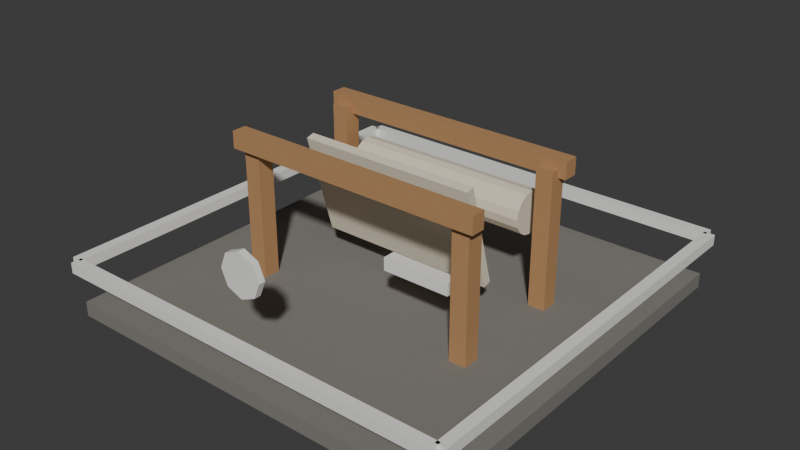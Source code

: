 # Source: t8_loom.blend  (saved by Blender 5.1.30; exported with 4.5.12 LTS)
import bpy
from mathutils import Matrix  # noqa: F401  (used for matrix-valued properties, if any)

bpy.ops.wm.read_factory_settings(use_empty=True)
scene = bpy.context.scene
scene.name = 'Scene'

# ---- materials (node trees are filled in below, after node groups)
mat_darkstone = bpy.data.materials.new('DarkStone')
mat_darkstone.diffuse_color = (0.21, 0.2, 0.18, 1.0)
mat_wood = bpy.data.materials.new('Wood')
mat_wood.diffuse_color = (0.46, 0.25, 0.11, 1.0)
mat_cloth = bpy.data.materials.new('Cloth')
mat_cloth.diffuse_color = (0.78, 0.7, 0.55, 1.0)
mat_t8tieraccent = bpy.data.materials.new('T8TierAccent')
mat_t8tieraccent.diffuse_color = (0.94, 0.94, 0.9, 1.0)

# ---- material node trees
mat_darkstone.use_nodes = True; mat_darkstone.node_tree.nodes.clear()
_N = mat_darkstone.node_tree.nodes; _L = mat_darkstone.node_tree.links
n0 = _N.new('ShaderNodeBsdfPrincipled'); n0.name = 'Principled BSDF'; n0.location = (-200, 100)
n0.inputs[0].default_value = (0.21, 0.2, 0.18, 1.0)
n0.inputs[2].default_value = 0.9
n1 = _N.new('ShaderNodeOutputMaterial'); n1.name = 'Material Output'; n1.location = (200, 100)
_L.new(n0.outputs[0], n1.inputs[0])
n1.is_active_output = True
mat_wood.use_nodes = True; mat_wood.node_tree.nodes.clear()
_N = mat_wood.node_tree.nodes; _L = mat_wood.node_tree.links
n0 = _N.new('ShaderNodeBsdfPrincipled'); n0.name = 'Principled BSDF'; n0.location = (-200, 100)
n0.inputs[0].default_value = (0.46, 0.25, 0.11, 1.0)
n0.inputs[2].default_value = 0.75
n1 = _N.new('ShaderNodeOutputMaterial'); n1.name = 'Material Output'; n1.location = (200, 100)
_L.new(n0.outputs[0], n1.inputs[0])
n1.is_active_output = True
mat_cloth.use_nodes = True; mat_cloth.node_tree.nodes.clear()
_N = mat_cloth.node_tree.nodes; _L = mat_cloth.node_tree.links
n0 = _N.new('ShaderNodeBsdfPrincipled'); n0.name = 'Principled BSDF'; n0.location = (-200, 100)
n0.inputs[0].default_value = (0.78, 0.7, 0.55, 1.0)
n0.inputs[2].default_value = 0.86
n1 = _N.new('ShaderNodeOutputMaterial'); n1.name = 'Material Output'; n1.location = (200, 100)
_L.new(n0.outputs[0], n1.inputs[0])
n1.is_active_output = True
mat_t8tieraccent.use_nodes = True; mat_t8tieraccent.node_tree.nodes.clear()
_N = mat_t8tieraccent.node_tree.nodes; _L = mat_t8tieraccent.node_tree.links
n0 = _N.new('ShaderNodeBsdfPrincipled'); n0.name = 'Principled BSDF'; n0.location = (-200, 100)
n0.inputs[0].default_value = (0.94, 0.94, 0.9, 1.0)
n0.inputs[1].default_value = 0.1
n0.inputs[2].default_value = 0.52
n1 = _N.new('ShaderNodeOutputMaterial'); n1.name = 'Material Output'; n1.location = (200, 100)
_L.new(n0.outputs[0], n1.inputs[0])
n1.is_active_output = True

# ---- world
world_world = bpy.data.worlds.new('World'); scene.world = world_world
world_world.use_nodes = True; world_world.node_tree.nodes.clear()
_N = world_world.node_tree.nodes; _L = world_world.node_tree.links
n0 = _N.new('ShaderNodeOutputWorld'); n0.name = 'World Output'; n0.location = (200, 100)
n1 = _N.new('ShaderNodeBackground'); n1.name = 'Background'; n1.location = (-200, 100)
n1.inputs[0].default_value = (0.05088, 0.05088, 0.05088, 1.0)
_L.new(n1.outputs[0], n0.inputs[0])
n0.is_active_output = True
world_world.color = (0.05088, 0.05088, 0.05088)
world_world.sun_shadow_jitter_overblur = 0.0

# ---- meshes
me_footprintbase_mesh = bpy.data.meshes.new('FootprintBase_Mesh')
me_footprintbase_mesh.from_pydata([(-1.9, -1.9, -0.07), (-1.9, -1.9, 0.07), (-1.9, 1.9, -0.07), (-1.9, 1.9, 0.07), (1.9, -1.9, -0.07), (1.9, -1.9, 0.07), (1.9, 1.9, -0.07), (1.9, 1.9, 0.07)], [], [(0, 1, 3, 2), (2, 3, 7, 6), (6, 7, 5, 4), (4, 5, 1, 0), (2, 6, 4, 0), (7, 3, 1, 5)])
_uv = me_footprintbase_mesh.uv_layers.new(name='UVMap')
_uv.uv.foreach_set('vector', [0.375, 0.0, 0.625, 0.0, 0.625, 0.25, 0.375, 0.25, 0.375, 0.25, 0.625, 0.25, 0.625, 0.5, 0.375, 0.5, 0.375, 0.5, 0.625, 0.5, 0.625, 0.75, 0.375, 0.75, 0.375, 0.75, 0.625, 0.75, 0.625, 1.0, 0.375, 1.0, 0.125, 0.5, 0.375, 0.5, 0.375, 0.75, 0.125, 0.75, 0.625, 0.5, 0.875, 0.5, 0.875, 0.75, 0.625, 0.75])
me_footprintbase_mesh.materials.append(mat_darkstone)
me_footprintbase_mesh.update()
me_framepost_mesh = bpy.data.meshes.new('FramePost_Mesh')
me_framepost_mesh.from_pydata([(-0.08, -0.08, -0.675), (-0.08, -0.08, 0.675), (-0.08, 0.08, -0.675), (-0.08, 0.08, 0.675), (0.08, -0.08, -0.675), (0.08, -0.08, 0.675), (0.08, 0.08, -0.675), (0.08, 0.08, 0.675)], [], [(0, 1, 3, 2), (2, 3, 7, 6), (6, 7, 5, 4), (4, 5, 1, 0), (2, 6, 4, 0), (7, 3, 1, 5)])
_uv = me_framepost_mesh.uv_layers.new(name='UVMap')
_uv.uv.foreach_set('vector', [0.375, 0.0, 0.625, 0.0, 0.625, 0.25, 0.375, 0.25, 0.375, 0.25, 0.625, 0.25, 0.625, 0.5, 0.375, 0.5, 0.375, 0.5, 0.625, 0.5, 0.625, 0.75, 0.375, 0.75, 0.375, 0.75, 0.625, 0.75, 0.625, 1.0, 0.375, 1.0, 0.125, 0.5, 0.375, 0.5, 0.375, 0.75, 0.125, 0.75, 0.625, 0.5, 0.875, 0.5, 0.875, 0.75, 0.625, 0.75])
me_framepost_mesh.materials.append(mat_wood)
me_framepost_mesh.update()
me_framepost_mesh_001 = bpy.data.meshes.new('FramePost_Mesh.001')
me_framepost_mesh_001.from_pydata([(-0.08, -0.08, -0.675), (-0.08, -0.08, 0.675), (-0.08, 0.08, -0.675), (-0.08, 0.08, 0.675), (0.08, -0.08, -0.675), (0.08, -0.08, 0.675), (0.08, 0.08, -0.675), (0.08, 0.08, 0.675)], [], [(0, 1, 3, 2), (2, 3, 7, 6), (6, 7, 5, 4), (4, 5, 1, 0), (2, 6, 4, 0), (7, 3, 1, 5)])
_uv = me_framepost_mesh_001.uv_layers.new(name='UVMap')
_uv.uv.foreach_set('vector', [0.375, 0.0, 0.625, 0.0, 0.625, 0.25, 0.375, 0.25, 0.375, 0.25, 0.625, 0.25, 0.625, 0.5, 0.375, 0.5, 0.375, 0.5, 0.625, 0.5, 0.625, 0.75, 0.375, 0.75, 0.375, 0.75, 0.625, 0.75, 0.625, 1.0, 0.375, 1.0, 0.125, 0.5, 0.375, 0.5, 0.375, 0.75, 0.125, 0.75, 0.625, 0.5, 0.875, 0.5, 0.875, 0.75, 0.625, 0.75])
me_framepost_mesh_001.materials.append(mat_wood)
me_framepost_mesh_001.update()
me_framepost_mesh_002 = bpy.data.meshes.new('FramePost_Mesh.002')
me_framepost_mesh_002.from_pydata([(-0.08, -0.08, -0.675), (-0.08, -0.08, 0.675), (-0.08, 0.08, -0.675), (-0.08, 0.08, 0.675), (0.08, -0.08, -0.675), (0.08, -0.08, 0.675), (0.08, 0.08, -0.675), (0.08, 0.08, 0.675)], [], [(0, 1, 3, 2), (2, 3, 7, 6), (6, 7, 5, 4), (4, 5, 1, 0), (2, 6, 4, 0), (7, 3, 1, 5)])
_uv = me_framepost_mesh_002.uv_layers.new(name='UVMap')
_uv.uv.foreach_set('vector', [0.375, 0.0, 0.625, 0.0, 0.625, 0.25, 0.375, 0.25, 0.375, 0.25, 0.625, 0.25, 0.625, 0.5, 0.375, 0.5, 0.375, 0.5, 0.625, 0.5, 0.625, 0.75, 0.375, 0.75, 0.375, 0.75, 0.625, 0.75, 0.625, 1.0, 0.375, 1.0, 0.125, 0.5, 0.375, 0.5, 0.375, 0.75, 0.125, 0.75, 0.625, 0.5, 0.875, 0.5, 0.875, 0.75, 0.625, 0.75])
me_framepost_mesh_002.materials.append(mat_wood)
me_framepost_mesh_002.update()
me_framepost_mesh_003 = bpy.data.meshes.new('FramePost_Mesh.003')
me_framepost_mesh_003.from_pydata([(-0.08, -0.08, -0.675), (-0.08, -0.08, 0.675), (-0.08, 0.08, -0.675), (-0.08, 0.08, 0.675), (0.08, -0.08, -0.675), (0.08, -0.08, 0.675), (0.08, 0.08, -0.675), (0.08, 0.08, 0.675)], [], [(0, 1, 3, 2), (2, 3, 7, 6), (6, 7, 5, 4), (4, 5, 1, 0), (2, 6, 4, 0), (7, 3, 1, 5)])
_uv = me_framepost_mesh_003.uv_layers.new(name='UVMap')
_uv.uv.foreach_set('vector', [0.375, 0.0, 0.625, 0.0, 0.625, 0.25, 0.375, 0.25, 0.375, 0.25, 0.625, 0.25, 0.625, 0.5, 0.375, 0.5, 0.375, 0.5, 0.625, 0.5, 0.625, 0.75, 0.375, 0.75, 0.375, 0.75, 0.625, 0.75, 0.625, 1.0, 0.375, 1.0, 0.125, 0.5, 0.375, 0.5, 0.375, 0.75, 0.125, 0.75, 0.625, 0.5, 0.875, 0.5, 0.875, 0.75, 0.625, 0.75])
me_framepost_mesh_003.materials.append(mat_wood)
me_framepost_mesh_003.update()
me_frontbeam_mesh = bpy.data.meshes.new('FrontBeam_Mesh')
me_frontbeam_mesh.from_pydata([(-1.25, -0.07, -0.08), (-1.25, -0.07, 0.08), (-1.25, 0.07, -0.08), (-1.25, 0.07, 0.08), (1.25, -0.07, -0.08), (1.25, -0.07, 0.08), (1.25, 0.07, -0.08), (1.25, 0.07, 0.08)], [], [(0, 1, 3, 2), (2, 3, 7, 6), (6, 7, 5, 4), (4, 5, 1, 0), (2, 6, 4, 0), (7, 3, 1, 5)])
_uv = me_frontbeam_mesh.uv_layers.new(name='UVMap')
_uv.uv.foreach_set('vector', [0.375, 0.0, 0.625, 0.0, 0.625, 0.25, 0.375, 0.25, 0.375, 0.25, 0.625, 0.25, 0.625, 0.5, 0.375, 0.5, 0.375, 0.5, 0.625, 0.5, 0.625, 0.75, 0.375, 0.75, 0.375, 0.75, 0.625, 0.75, 0.625, 1.0, 0.375, 1.0, 0.125, 0.5, 0.375, 0.5, 0.375, 0.75, 0.125, 0.75, 0.625, 0.5, 0.875, 0.5, 0.875, 0.75, 0.625, 0.75])
me_frontbeam_mesh.materials.append(mat_wood)
me_frontbeam_mesh.update()
me_backbeam_mesh = bpy.data.meshes.new('BackBeam_Mesh')
me_backbeam_mesh.from_pydata([(-1.25, -0.07, -0.08), (-1.25, -0.07, 0.08), (-1.25, 0.07, -0.08), (-1.25, 0.07, 0.08), (1.25, -0.07, -0.08), (1.25, -0.07, 0.08), (1.25, 0.07, -0.08), (1.25, 0.07, 0.08)], [], [(0, 1, 3, 2), (2, 3, 7, 6), (6, 7, 5, 4), (4, 5, 1, 0), (2, 6, 4, 0), (7, 3, 1, 5)])
_uv = me_backbeam_mesh.uv_layers.new(name='UVMap')
_uv.uv.foreach_set('vector', [0.375, 0.0, 0.625, 0.0, 0.625, 0.25, 0.375, 0.25, 0.375, 0.25, 0.625, 0.25, 0.625, 0.5, 0.375, 0.5, 0.375, 0.5, 0.625, 0.5, 0.625, 0.75, 0.375, 0.75, 0.375, 0.75, 0.625, 0.75, 0.625, 1.0, 0.375, 1.0, 0.125, 0.5, 0.375, 0.5, 0.375, 0.75, 0.125, 0.75, 0.625, 0.5, 0.875, 0.5, 0.875, 0.75, 0.625, 0.75])
me_backbeam_mesh.materials.append(mat_wood)
me_backbeam_mesh.update()
me_clothsheet_mesh = bpy.data.meshes.new('ClothSheet_Mesh')
me_clothsheet_mesh.from_pydata([(-0.85, -0.04, -0.5), (-0.85, -0.04, 0.5), (-0.85, 0.04, -0.5), (-0.85, 0.04, 0.5), (0.85, -0.04, -0.5), (0.85, -0.04, 0.5), (0.85, 0.04, -0.5), (0.85, 0.04, 0.5)], [], [(0, 1, 3, 2), (2, 3, 7, 6), (6, 7, 5, 4), (4, 5, 1, 0), (2, 6, 4, 0), (7, 3, 1, 5)])
_uv = me_clothsheet_mesh.uv_layers.new(name='UVMap')
_uv.uv.foreach_set('vector', [0.375, 0.0, 0.625, 0.0, 0.625, 0.25, 0.375, 0.25, 0.375, 0.25, 0.625, 0.25, 0.625, 0.5, 0.375, 0.5, 0.375, 0.5, 0.625, 0.5, 0.625, 0.75, 0.375, 0.75, 0.375, 0.75, 0.625, 0.75, 0.625, 1.0, 0.375, 1.0, 0.125, 0.5, 0.375, 0.5, 0.375, 0.75, 0.125, 0.75, 0.625, 0.5, 0.875, 0.5, 0.875, 0.75, 0.625, 0.75])
me_clothsheet_mesh.materials.append(mat_cloth)
me_clothsheet_mesh.update()
me_clothroll_mesh = bpy.data.meshes.new('ClothRoll_Mesh')
me_clothroll_mesh.from_pydata([(0.0, 0.2, -0.9), (0.0, 0.2, 0.9), (0.07654, 0.1848, -0.9), (0.07654, 0.1848, 0.9), (0.1414, 0.1414, -0.9), (0.1414, 0.1414, 0.9), (0.1848, 0.07654, -0.9), (0.1848, 0.07654, 0.9), (0.2, 0.0, -0.9), (0.2, 0.0, 0.9), (0.1848, -0.07654, -0.9), (0.1848, -0.07654, 0.9), (0.1414, -0.1414, -0.9), (0.1414, -0.1414, 0.9), (0.07654, -0.1848, -0.9), (0.07654, -0.1848, 0.9), (0.0, -0.2, -0.9), (0.0, -0.2, 0.9), (-0.07654, -0.1848, -0.9), (-0.07654, -0.1848, 0.9), (-0.1414, -0.1414, -0.9), (-0.1414, -0.1414, 0.9), (-0.1848, -0.07654, -0.9), (-0.1848, -0.07654, 0.9), (-0.2, 0.0, -0.9), (-0.2, 0.0, 0.9), (-0.1848, 0.07654, -0.9), (-0.1848, 0.07654, 0.9), (-0.1414, 0.1414, -0.9), (-0.1414, 0.1414, 0.9), (-0.07654, 0.1848, -0.9), (-0.07654, 0.1848, 0.9)], [], [(0, 1, 3, 2), (2, 3, 5, 4), (4, 5, 7, 6), (6, 7, 9, 8), (8, 9, 11, 10), (10, 11, 13, 12), (12, 13, 15, 14), (14, 15, 17, 16), (16, 17, 19, 18), (18, 19, 21, 20), (20, 21, 23, 22), (22, 23, 25, 24), (24, 25, 27, 26), (26, 27, 29, 28), (3, 1, 31, 29, 27, 25, 23, 21, 19, 17, 15, 13, 11, 9, 7, 5), (28, 29, 31, 30), (30, 31, 1, 0), (0, 2, 4, 6, 8, 10, 12, 14, 16, 18, 20, 22, 24, 26, 28, 30)])
_uv = me_clothroll_mesh.uv_layers.new(name='UVMap')
_uv.uv.foreach_set('vector', [1.0, 0.5, 1.0, 1.0, 0.9375, 1.0, 0.9375, 0.5, 0.9375, 0.5, 0.9375, 1.0, 0.875, 1.0, 0.875, 0.5, 0.875, 0.5, 0.875, 1.0, 0.8125, 1.0, 0.8125, 0.5, 0.8125, 0.5, 0.8125, 1.0, 0.75, 1.0, 0.75, 0.5, 0.75, 0.5, 0.75, 1.0, 0.6875, 1.0, 0.6875, 0.5, 0.6875, 0.5, 0.6875, 1.0, 0.625, 1.0, 0.625, 0.5, 0.625, 0.5, 0.625, 1.0, 0.5625, 1.0, 0.5625, 0.5, 0.5625, 0.5, 0.5625, 1.0, 0.5, 1.0, 0.5, 0.5, 0.5, 0.5, 0.5, 1.0, 0.4375, 1.0, 0.4375, 0.5, 0.4375, 0.5, 0.4375, 1.0, 0.375, 1.0, 0.375, 0.5, 0.375, 0.5, 0.375, 1.0, 0.3125, 1.0, 0.3125, 0.5, 0.3125, 0.5, 0.3125, 1.0, 0.25, 1.0, 0.25, 0.5, 0.25, 0.5, 0.25, 1.0, 0.1875, 1.0, 0.1875, 0.5, 0.1875, 0.5, 0.1875, 1.0, 0.125, 1.0, 0.125, 0.5, 0.3418, 0.4717, 0.25, 0.49, 0.1582, 0.4717, 0.08029, 0.4197, 0.02827, 0.3418, 0.01, 0.25, 0.02827, 0.1582, 0.08029, 0.08029, 0.1582, 0.02827, 0.25, 0.01, 0.3418, 0.02827, 0.4197, 0.08029, 0.4717, 0.1582, 0.49, 0.25, 0.4717, 0.3418, 0.4197, 0.4197, 0.125, 0.5, 0.125, 1.0, 0.0625, 1.0, 0.0625, 0.5, 0.0625, 0.5, 0.0625, 1.0, 0.0, 1.0, 0.0, 0.5, 0.75, 0.49, 0.8418, 0.4717, 0.9197, 0.4197, 0.9717, 0.3418, 0.99, 0.25, 0.9717, 0.1582, 0.9197, 0.08029, 0.8418, 0.02827, 0.75, 0.01, 0.6582, 0.02827, 0.5803, 0.08029, 0.5283, 0.1582, 0.51, 0.25, 0.5283, 0.3418, 0.5803, 0.4197, 0.6582, 0.4717])
me_clothroll_mesh.materials.append(mat_cloth)
me_clothroll_mesh.update()
me_shuttle_mesh = bpy.data.meshes.new('Shuttle_Mesh')
me_shuttle_mesh.from_pydata([(-0.32, -0.06, -0.06), (-0.32, -0.06, 0.06), (-0.32, 0.06, -0.06), (-0.32, 0.06, 0.06), (0.32, -0.06, -0.06), (0.32, -0.06, 0.06), (0.32, 0.06, -0.06), (0.32, 0.06, 0.06)], [], [(0, 1, 3, 2), (2, 3, 7, 6), (6, 7, 5, 4), (4, 5, 1, 0), (2, 6, 4, 0), (7, 3, 1, 5)])
_uv = me_shuttle_mesh.uv_layers.new(name='UVMap')
_uv.uv.foreach_set('vector', [0.375, 0.0, 0.625, 0.0, 0.625, 0.25, 0.375, 0.25, 0.375, 0.25, 0.625, 0.25, 0.625, 0.5, 0.375, 0.5, 0.375, 0.5, 0.625, 0.5, 0.625, 0.75, 0.375, 0.75, 0.375, 0.75, 0.625, 0.75, 0.625, 1.0, 0.375, 1.0, 0.125, 0.5, 0.375, 0.5, 0.375, 0.75, 0.125, 0.75, 0.625, 0.5, 0.875, 0.5, 0.875, 0.75, 0.625, 0.75])
me_shuttle_mesh.materials.append(mat_t8tieraccent)
me_shuttle_mesh.update()
me_tierfronttrim_mesh = bpy.data.meshes.new('TierFrontTrim_Mesh')
me_tierfronttrim_mesh.from_pydata([(-1.91, -0.05, -0.05), (-1.91, -0.05, 0.05), (-1.91, 0.05, -0.05), (-1.91, 0.05, 0.05), (1.91, -0.05, -0.05), (1.91, -0.05, 0.05), (1.91, 0.05, -0.05), (1.91, 0.05, 0.05)], [], [(0, 1, 3, 2), (2, 3, 7, 6), (6, 7, 5, 4), (4, 5, 1, 0), (2, 6, 4, 0), (7, 3, 1, 5)])
_uv = me_tierfronttrim_mesh.uv_layers.new(name='UVMap')
_uv.uv.foreach_set('vector', [0.375, 0.0, 0.625, 0.0, 0.625, 0.25, 0.375, 0.25, 0.375, 0.25, 0.625, 0.25, 0.625, 0.5, 0.375, 0.5, 0.375, 0.5, 0.625, 0.5, 0.625, 0.75, 0.375, 0.75, 0.375, 0.75, 0.625, 0.75, 0.625, 1.0, 0.375, 1.0, 0.125, 0.5, 0.375, 0.5, 0.375, 0.75, 0.125, 0.75, 0.625, 0.5, 0.875, 0.5, 0.875, 0.75, 0.625, 0.75])
me_tierfronttrim_mesh.materials.append(mat_t8tieraccent)
me_tierfronttrim_mesh.update()
me_tierbacktrim_mesh = bpy.data.meshes.new('TierBackTrim_Mesh')
me_tierbacktrim_mesh.from_pydata([(-1.91, -0.05, -0.05), (-1.91, -0.05, 0.05), (-1.91, 0.05, -0.05), (-1.91, 0.05, 0.05), (1.91, -0.05, -0.05), (1.91, -0.05, 0.05), (1.91, 0.05, -0.05), (1.91, 0.05, 0.05)], [], [(0, 1, 3, 2), (2, 3, 7, 6), (6, 7, 5, 4), (4, 5, 1, 0), (2, 6, 4, 0), (7, 3, 1, 5)])
_uv = me_tierbacktrim_mesh.uv_layers.new(name='UVMap')
_uv.uv.foreach_set('vector', [0.375, 0.0, 0.625, 0.0, 0.625, 0.25, 0.375, 0.25, 0.375, 0.25, 0.625, 0.25, 0.625, 0.5, 0.375, 0.5, 0.375, 0.5, 0.625, 0.5, 0.625, 0.75, 0.375, 0.75, 0.375, 0.75, 0.625, 0.75, 0.625, 1.0, 0.375, 1.0, 0.125, 0.5, 0.375, 0.5, 0.375, 0.75, 0.125, 0.75, 0.625, 0.5, 0.875, 0.5, 0.875, 0.75, 0.625, 0.75])
me_tierbacktrim_mesh.materials.append(mat_t8tieraccent)
me_tierbacktrim_mesh.update()
me_tierlefttrim_mesh = bpy.data.meshes.new('TierLeftTrim_Mesh')
me_tierlefttrim_mesh.from_pydata([(-0.05, -1.91, -0.05), (-0.05, -1.91, 0.05), (-0.05, 1.91, -0.05), (-0.05, 1.91, 0.05), (0.05, -1.91, -0.05), (0.05, -1.91, 0.05), (0.05, 1.91, -0.05), (0.05, 1.91, 0.05)], [], [(0, 1, 3, 2), (2, 3, 7, 6), (6, 7, 5, 4), (4, 5, 1, 0), (2, 6, 4, 0), (7, 3, 1, 5)])
_uv = me_tierlefttrim_mesh.uv_layers.new(name='UVMap')
_uv.uv.foreach_set('vector', [0.375, 0.0, 0.625, 0.0, 0.625, 0.25, 0.375, 0.25, 0.375, 0.25, 0.625, 0.25, 0.625, 0.5, 0.375, 0.5, 0.375, 0.5, 0.625, 0.5, 0.625, 0.75, 0.375, 0.75, 0.375, 0.75, 0.625, 0.75, 0.625, 1.0, 0.375, 1.0, 0.125, 0.5, 0.375, 0.5, 0.375, 0.75, 0.125, 0.75, 0.625, 0.5, 0.875, 0.5, 0.875, 0.75, 0.625, 0.75])
me_tierlefttrim_mesh.materials.append(mat_t8tieraccent)
me_tierlefttrim_mesh.update()
me_tierrighttrim_mesh = bpy.data.meshes.new('TierRightTrim_Mesh')
me_tierrighttrim_mesh.from_pydata([(-0.05, -1.91, -0.05), (-0.05, -1.91, 0.05), (-0.05, 1.91, -0.05), (-0.05, 1.91, 0.05), (0.05, -1.91, -0.05), (0.05, -1.91, 0.05), (0.05, 1.91, -0.05), (0.05, 1.91, 0.05)], [], [(0, 1, 3, 2), (2, 3, 7, 6), (6, 7, 5, 4), (4, 5, 1, 0), (2, 6, 4, 0), (7, 3, 1, 5)])
_uv = me_tierrighttrim_mesh.uv_layers.new(name='UVMap')
_uv.uv.foreach_set('vector', [0.375, 0.0, 0.625, 0.0, 0.625, 0.25, 0.375, 0.25, 0.375, 0.25, 0.625, 0.25, 0.625, 0.5, 0.375, 0.5, 0.375, 0.5, 0.625, 0.5, 0.625, 0.75, 0.375, 0.75, 0.375, 0.75, 0.625, 0.75, 0.625, 1.0, 0.375, 1.0, 0.125, 0.5, 0.375, 0.5, 0.375, 0.75, 0.125, 0.75, 0.625, 0.5, 0.875, 0.5, 0.875, 0.75, 0.625, 0.75])
me_tierrighttrim_mesh.materials.append(mat_t8tieraccent)
me_tierrighttrim_mesh.update()
me_tieremblem_mesh = bpy.data.meshes.new('TierEmblem_Mesh')
me_tieremblem_mesh.from_pydata([(0.0, 0.2, -0.03), (0.0, 0.2, 0.03), (0.1414, 0.1414, -0.03), (0.1414, 0.1414, 0.03), (0.2, 0.0, -0.03), (0.2, 0.0, 0.03), (0.1414, -0.1414, -0.03), (0.1414, -0.1414, 0.03), (0.0, -0.2, -0.03), (0.0, -0.2, 0.03), (-0.1414, -0.1414, -0.03), (-0.1414, -0.1414, 0.03), (-0.2, 0.0, -0.03), (-0.2, 0.0, 0.03), (-0.1414, 0.1414, -0.03), (-0.1414, 0.1414, 0.03)], [], [(0, 1, 3, 2), (2, 3, 5, 4), (4, 5, 7, 6), (6, 7, 9, 8), (8, 9, 11, 10), (10, 11, 13, 12), (3, 1, 15, 13, 11, 9, 7, 5), (12, 13, 15, 14), (14, 15, 1, 0), (0, 2, 4, 6, 8, 10, 12, 14)])
_uv = me_tieremblem_mesh.uv_layers.new(name='UVMap')
_uv.uv.foreach_set('vector', [1.0, 0.5, 1.0, 1.0, 0.875, 1.0, 0.875, 0.5, 0.875, 0.5, 0.875, 1.0, 0.75, 1.0, 0.75, 0.5, 0.75, 0.5, 0.75, 1.0, 0.625, 1.0, 0.625, 0.5, 0.625, 0.5, 0.625, 1.0, 0.5, 1.0, 0.5, 0.5, 0.5, 0.5, 0.5, 1.0, 0.375, 1.0, 0.375, 0.5, 0.375, 0.5, 0.375, 1.0, 0.25, 1.0, 0.25, 0.5, 0.4197, 0.4197, 0.25, 0.49, 0.08029, 0.4197, 0.01, 0.25, 0.08029, 0.08029, 0.25, 0.01, 0.4197, 0.08029, 0.49, 0.25, 0.25, 0.5, 0.25, 1.0, 0.125, 1.0, 0.125, 0.5, 0.125, 0.5, 0.125, 1.0, 0.0, 1.0, 0.0, 0.5, 0.75, 0.49, 0.9197, 0.4197, 0.99, 0.25, 0.9197, 0.08029, 0.75, 0.01, 0.5803, 0.08029, 0.51, 0.25, 0.5803, 0.4197])
me_tieremblem_mesh.materials.append(mat_t8tieraccent)
me_tieremblem_mesh.update()

# ---- objects
ob_t8loom = bpy.data.objects.new('T8Loom', None)
ob_footprintbase = bpy.data.objects.new('FootprintBase', me_footprintbase_mesh)
ob_framepost = bpy.data.objects.new('FramePost', me_framepost_mesh)
ob_framepost_001 = bpy.data.objects.new('FramePost.001', me_framepost_mesh_001)
ob_framepost_002 = bpy.data.objects.new('FramePost.002', me_framepost_mesh_002)
ob_framepost_003 = bpy.data.objects.new('FramePost.003', me_framepost_mesh_003)
ob_frontbeam = bpy.data.objects.new('FrontBeam', me_frontbeam_mesh)
ob_backbeam = bpy.data.objects.new('BackBeam', me_backbeam_mesh)
ob_clothsheet = bpy.data.objects.new('ClothSheet', me_clothsheet_mesh)
ob_clothroll = bpy.data.objects.new('ClothRoll', me_clothroll_mesh)
ob_shuttle = bpy.data.objects.new('Shuttle', me_shuttle_mesh)
ob_tierfronttrim = bpy.data.objects.new('TierFrontTrim', me_tierfronttrim_mesh)
ob_tierbacktrim = bpy.data.objects.new('TierBackTrim', me_tierbacktrim_mesh)
ob_tierlefttrim = bpy.data.objects.new('TierLeftTrim', me_tierlefttrim_mesh)
ob_tierrighttrim = bpy.data.objects.new('TierRightTrim', me_tierrighttrim_mesh)
ob_tieremblem = bpy.data.objects.new('TierEmblem', me_tieremblem_mesh)

# ---- transforms, parenting, visibility, modifiers, constraints
ob_t8loom.location = (0.0, 0.0, 0.0)
ob_footprintbase.parent = ob_t8loom
ob_footprintbase.location = (0.0, 0.0, 0.07)
ob_framepost.parent = ob_t8loom
ob_framepost.location = (-1.1, -0.55, 0.74)
ob_framepost_001.parent = ob_t8loom
ob_framepost_001.location = (-1.1, 0.55, 0.74)
ob_framepost_002.parent = ob_t8loom
ob_framepost_002.location = (1.1, -0.55, 0.74)
ob_framepost_003.parent = ob_t8loom
ob_framepost_003.location = (1.1, 0.55, 0.74)
ob_frontbeam.parent = ob_t8loom
ob_frontbeam.location = (0.0, -0.62, 1.42)
ob_backbeam.parent = ob_t8loom
ob_backbeam.location = (0.0, 0.62, 1.42)
ob_clothsheet.parent = ob_t8loom
ob_clothsheet.location = (0.0, -0.04, 0.92)
ob_clothsheet.rotation_euler = (0.28, 0.0, 0.0)
ob_clothroll.parent = ob_t8loom
ob_clothroll.location = (0.0, 0.62, 0.92)
ob_clothroll.rotation_euler = (0.0, 1.571, 0.0)
ob_shuttle.parent = ob_t8loom
ob_shuttle.location = (0.62, -0.5, 0.72)
ob_tierfronttrim.parent = ob_t8loom
ob_tierfronttrim.location = (0.0, -1.93, 0.5)
ob_tierbacktrim.parent = ob_t8loom
ob_tierbacktrim.location = (0.0, 1.93, 0.5)
ob_tierlefttrim.parent = ob_t8loom
ob_tierlefttrim.location = (-1.93, 0.0, 0.5)
ob_tierrighttrim.parent = ob_t8loom
ob_tierrighttrim.location = (1.93, 0.0, 0.5)
ob_tieremblem.parent = ob_t8loom
ob_tieremblem.location = (0.0, -1.78, 1.05)
ob_tieremblem.rotation_euler = (1.571, 0.0, 0.0)

# ---- collection membership
scene.collection.objects.link(ob_t8loom)
scene.collection.objects.link(ob_footprintbase)
scene.collection.objects.link(ob_framepost)
scene.collection.objects.link(ob_framepost_001)
scene.collection.objects.link(ob_framepost_002)
scene.collection.objects.link(ob_framepost_003)
scene.collection.objects.link(ob_frontbeam)
scene.collection.objects.link(ob_backbeam)
scene.collection.objects.link(ob_clothsheet)
scene.collection.objects.link(ob_clothroll)
scene.collection.objects.link(ob_shuttle)
scene.collection.objects.link(ob_tierfronttrim)
scene.collection.objects.link(ob_tierbacktrim)
scene.collection.objects.link(ob_tierlefttrim)
scene.collection.objects.link(ob_tierrighttrim)
scene.collection.objects.link(ob_tieremblem)

# ---- scene / render settings (as saved in the file)
scene.frame_start = 1; scene.frame_end = 250; scene.frame_set(1)
scene.render.engine = 'BLENDER_EEVEE_NEXT'
scene.render.bake_bias = 0.0
scene.render.bake_samples = 0
scene.cycles.sampling_pattern = 'TABULATED_SOBOL'
scene.eevee.use_volume_custom_range = False
bpy.context.view_layer.update()

# ---- added for rendering (the .blend has no active camera and no usable light): camera, sun
cam_auto = bpy.data.cameras.new('AutoCamera')
cam_auto.lens = 50.0
cam_auto.sensor_width = 36.0
cam_auto.clip_end = 1000.0
ob_auto_camera = bpy.data.objects.new('AutoCamera', cam_auto)
scene.collection.objects.link(ob_auto_camera)
ob_auto_camera.location = (5.36416, -6.437, 5.04133)
ob_auto_camera.rotation_euler = (1.09748, -7.21219e-08, 0.694738)
scene.camera = ob_auto_camera
light_auto_sun = bpy.data.lights.new('AutoSun', 'SUN')
light_auto_sun.energy = 3.0
light_auto_sun.angle = 0.0523599
ob_auto_sun = bpy.data.objects.new('AutoSun', light_auto_sun)
scene.collection.objects.link(ob_auto_sun)
ob_auto_sun.rotation_euler = (0.872665, 0.174533, 0.523599)
bpy.context.view_layer.update()

